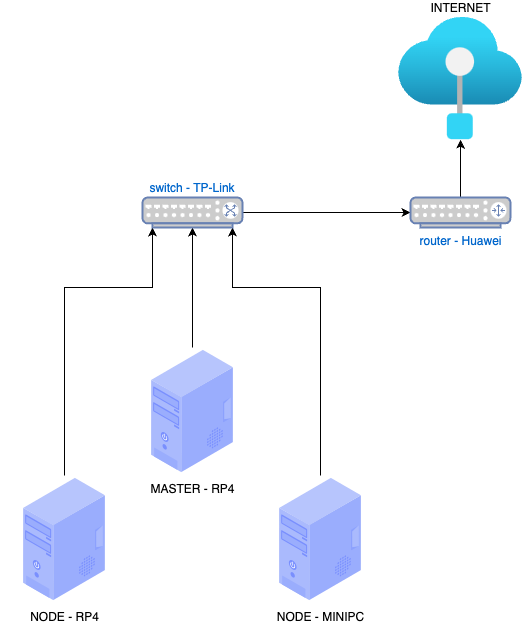

The diagram above was exported from draw.io. Its source (the exported page's mxGraphModel, read from the mxfile embedded in the PNG):
<mxGraphModel dx="2164" dy="729" grid="1" gridSize="10" guides="1" tooltips="1" connect="1" arrows="1" fold="1" page="1" pageScale="1" pageWidth="850" pageHeight="1100" math="0" shadow="0">
  <root>
    <mxCell id="0" />
    <mxCell id="1" parent="0" />
    <mxCell id="02VNfog77RcV5nA43KZa-21" style="edgeStyle=orthogonalEdgeStyle;rounded=0;orthogonalLoop=1;jettySize=auto;html=1;entryX=0.9;entryY=1;entryDx=0;entryDy=0;entryPerimeter=0;labelBackgroundColor=none;" parent="1" source="02VNfog77RcV5nA43KZa-14" target="02VNfog77RcV5nA43KZa-17" edge="1">
      <mxGeometry relative="1" as="geometry">
        <Array as="points">
          <mxPoint x="-520" y="290" />
          <mxPoint x="-608" y="290" />
        </Array>
      </mxGeometry>
    </mxCell>
    <mxCell id="02VNfog77RcV5nA43KZa-14" value="NODE - MINIPC" style="shape=image;html=1;verticalAlign=top;verticalLabelPosition=bottom;labelBackgroundColor=none;imageAspect=0;aspect=fixed;image=https://cdn2.iconfinder.com/data/icons/whcompare-isometric-web-hosting-servers/50/desktop-pc-128.png" parent="1" vertex="1">
      <mxGeometry x="-584" y="478" width="128" height="128" as="geometry" />
    </mxCell>
    <mxCell id="02VNfog77RcV5nA43KZa-18" style="edgeStyle=orthogonalEdgeStyle;rounded=0;orthogonalLoop=1;jettySize=auto;html=1;entryX=0.5;entryY=1;entryDx=0;entryDy=0;entryPerimeter=0;labelBackgroundColor=none;" parent="1" source="02VNfog77RcV5nA43KZa-15" target="02VNfog77RcV5nA43KZa-17" edge="1">
      <mxGeometry relative="1" as="geometry" />
    </mxCell>
    <mxCell id="02VNfog77RcV5nA43KZa-15" value="MASTER - RP4" style="shape=image;html=1;verticalAlign=top;verticalLabelPosition=bottom;labelBackgroundColor=none;imageAspect=0;aspect=fixed;image=https://cdn2.iconfinder.com/data/icons/whcompare-isometric-web-hosting-servers/50/desktop-pc-128.png" parent="1" vertex="1">
      <mxGeometry x="-712" y="350" width="128" height="128" as="geometry" />
    </mxCell>
    <mxCell id="02VNfog77RcV5nA43KZa-20" style="edgeStyle=orthogonalEdgeStyle;rounded=0;orthogonalLoop=1;jettySize=auto;html=1;entryX=0.1;entryY=1;entryDx=0;entryDy=0;entryPerimeter=0;labelBackgroundColor=none;" parent="1" source="02VNfog77RcV5nA43KZa-16" target="02VNfog77RcV5nA43KZa-17" edge="1">
      <mxGeometry relative="1" as="geometry">
        <Array as="points">
          <mxPoint x="-776" y="290" />
          <mxPoint x="-688" y="290" />
        </Array>
      </mxGeometry>
    </mxCell>
    <mxCell id="02VNfog77RcV5nA43KZa-16" value="NODE - RP4" style="shape=image;html=1;verticalAlign=top;verticalLabelPosition=bottom;labelBackgroundColor=none;imageAspect=0;aspect=fixed;image=https://cdn2.iconfinder.com/data/icons/whcompare-isometric-web-hosting-servers/50/desktop-pc-128.png" parent="1" vertex="1">
      <mxGeometry x="-840" y="478" width="128" height="128" as="geometry" />
    </mxCell>
    <mxCell id="02VNfog77RcV5nA43KZa-23" style="edgeStyle=orthogonalEdgeStyle;rounded=0;orthogonalLoop=1;jettySize=auto;html=1;labelBackgroundColor=none;" parent="1" source="02VNfog77RcV5nA43KZa-17" target="02VNfog77RcV5nA43KZa-22" edge="1">
      <mxGeometry relative="1" as="geometry" />
    </mxCell>
    <mxCell id="02VNfog77RcV5nA43KZa-17" value="switch - TP-Link" style="fontColor=#0066CC;verticalAlign=bottom;verticalLabelPosition=top;labelPosition=center;align=center;html=1;outlineConnect=0;fillColor=#CCCCCC;strokeColor=#6881B3;gradientColor=none;gradientDirection=north;strokeWidth=2;shape=mxgraph.networks.switch;whiteSpace=wrap;labelBackgroundColor=none;" parent="1" vertex="1">
      <mxGeometry x="-698" y="200" width="100" height="30" as="geometry" />
    </mxCell>
    <mxCell id="02VNfog77RcV5nA43KZa-25" style="edgeStyle=orthogonalEdgeStyle;rounded=0;orthogonalLoop=1;jettySize=auto;html=1;labelBackgroundColor=none;" parent="1" source="02VNfog77RcV5nA43KZa-22" target="02VNfog77RcV5nA43KZa-24" edge="1">
      <mxGeometry relative="1" as="geometry" />
    </mxCell>
    <mxCell id="02VNfog77RcV5nA43KZa-22" value="router - Huawei" style="fontColor=#0066CC;verticalAlign=top;verticalLabelPosition=bottom;labelPosition=center;align=center;html=1;outlineConnect=0;fillColor=#CCCCCC;strokeColor=#6881B3;gradientColor=none;gradientDirection=north;strokeWidth=2;shape=mxgraph.networks.router;labelBackgroundColor=none;" parent="1" vertex="1">
      <mxGeometry x="-430" y="200" width="100" height="30" as="geometry" />
    </mxCell>
    <mxCell id="02VNfog77RcV5nA43KZa-24" value="INTERNET" style="image;aspect=fixed;html=1;points=[];align=center;fontSize=12;image=img/lib/azure2/preview/IoT_Edge.svg;labelBackgroundColor=none;labelPosition=center;verticalLabelPosition=top;verticalAlign=bottom;" parent="1" vertex="1">
      <mxGeometry x="-442" y="20" width="124" height="122.18" as="geometry" />
    </mxCell>
  </root>
</mxGraphModel>